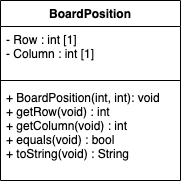

The diagram above was exported from draw.io. Its source (the exported page's mxGraphModel, read from the mxfile embedded in the PNG):
<mxGraphModel dx="996" dy="625" grid="1" gridSize="10" guides="1" tooltips="1" connect="1" arrows="1" fold="1" page="1" pageScale="1" pageWidth="850" pageHeight="1100" math="0" shadow="0">
  <root>
    <mxCell id="JJbp58YuR1GisV2enxp8-0" />
    <mxCell id="JJbp58YuR1GisV2enxp8-1" parent="JJbp58YuR1GisV2enxp8-0" />
    <mxCell id="JJbp58YuR1GisV2enxp8-2" value="BoardPosition" style="swimlane;fontStyle=1;align=center;verticalAlign=top;childLayout=stackLayout;horizontal=1;startSize=26;horizontalStack=0;resizeParent=1;resizeParentMax=0;resizeLast=0;collapsible=1;marginBottom=0;" parent="JJbp58YuR1GisV2enxp8-1" vertex="1">
      <mxGeometry x="340" y="380" width="180" height="180" as="geometry" />
    </mxCell>
    <mxCell id="JJbp58YuR1GisV2enxp8-3" value="- Row : int [1]&#10;- Column : int [1]&#10;&#10; " style="text;strokeColor=none;fillColor=none;align=left;verticalAlign=top;spacingLeft=4;spacingRight=4;overflow=hidden;rotatable=0;points=[[0,0.5],[1,0.5]];portConstraint=eastwest;" parent="JJbp58YuR1GisV2enxp8-2" vertex="1">
      <mxGeometry y="26" width="180" height="50" as="geometry" />
    </mxCell>
    <mxCell id="JJbp58YuR1GisV2enxp8-4" value="" style="line;strokeWidth=1;fillColor=none;align=left;verticalAlign=middle;spacingTop=-1;spacingLeft=3;spacingRight=3;rotatable=0;labelPosition=right;points=[];portConstraint=eastwest;" parent="JJbp58YuR1GisV2enxp8-2" vertex="1">
      <mxGeometry y="76" width="180" height="8" as="geometry" />
    </mxCell>
    <mxCell id="JJbp58YuR1GisV2enxp8-5" value="+ BoardPosition(int, int): void&#10;+ getRow(void) : int&#10;+ getColumn(void) : int&#10;+ equals(void) : bool&#10;+ toString(void) : String&#10;" style="text;strokeColor=none;fillColor=none;align=left;verticalAlign=top;spacingLeft=4;spacingRight=4;overflow=hidden;rotatable=0;points=[[0,0.5],[1,0.5]];portConstraint=eastwest;" parent="JJbp58YuR1GisV2enxp8-2" vertex="1">
      <mxGeometry y="84" width="180" height="96" as="geometry" />
    </mxCell>
  </root>
</mxGraphModel>